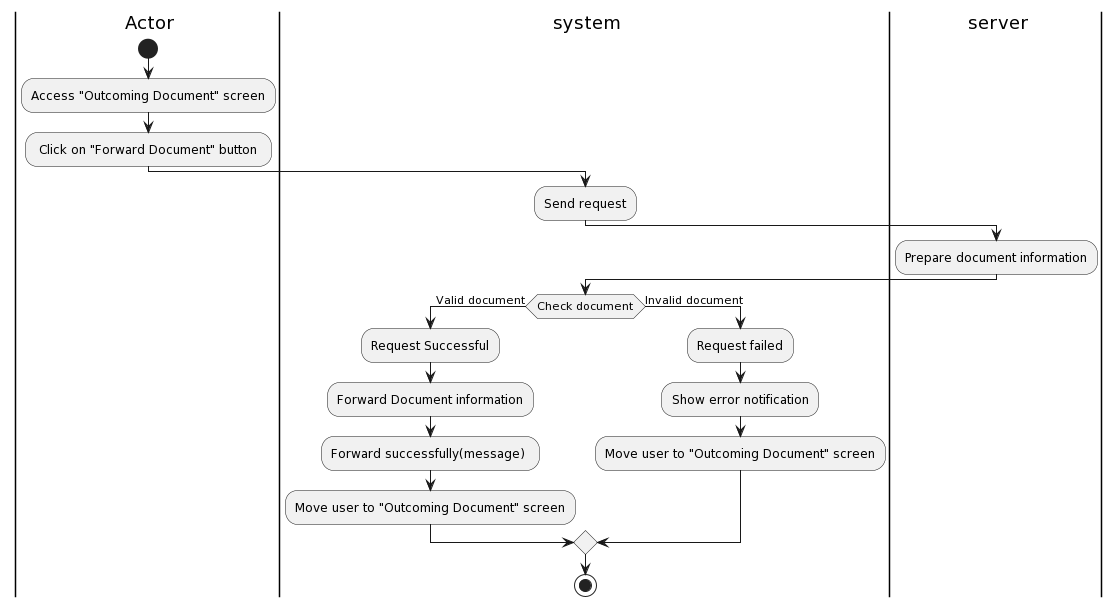

The diagram above was rendered by PlantUML. Its source (embedded in the PNG):
@startuml
|a| Actor
|sys| system
|ser| server
|a|
start
:Access "Outcoming Document" screen; 
: Click on "Forward Document" button ;
|sys|
:Send request;
|ser|
:Prepare document information;
|sys|
if (Check document) then (Valid document)
:Request Successful;
:Forward Document information;
:Forward successfully(message) ;
:Move user to "Outcoming Document" screen;
else (Invalid document)
:Request failed;
:Show error notification;
:Move user to "Outcoming Document" screen;
endif



stop
@enduml